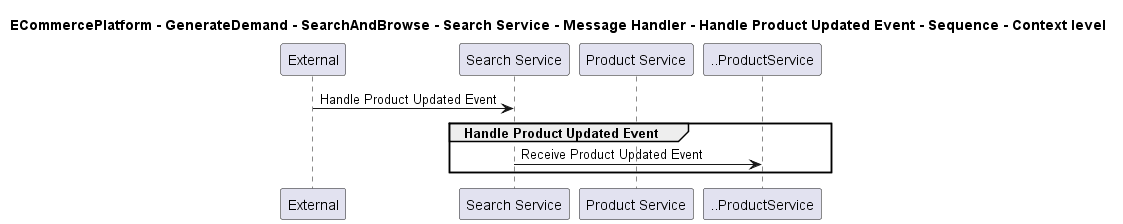

The diagram above was rendered by PlantUML. Its source (embedded in the PNG):
@startuml

title ECommercePlatform - GenerateDemand - SearchAndBrowse - Search Service - Message Handler - Handle Product Updated Event - Sequence - Context level

participant "External" as C4InterFlow.SoftwareSystems.ExternalSystem
participant "Search Service" as ECommercePlatform.GenerateDemand.SearchAndBrowse.SoftwareSystems.SearchService
participant "Product Service" as ECommercePlatform.CreateProduct.ProductInformationManagement.SoftwareSystems.ProductService

C4InterFlow.SoftwareSystems.ExternalSystem -> ECommercePlatform.GenerateDemand.SearchAndBrowse.SoftwareSystems.SearchService : Handle Product Updated Event
group Handle Product Updated Event
ECommercePlatform.GenerateDemand.SearchAndBrowse.SoftwareSystems.SearchService -> ..ProductService : Receive Product Updated Event
end


@enduml